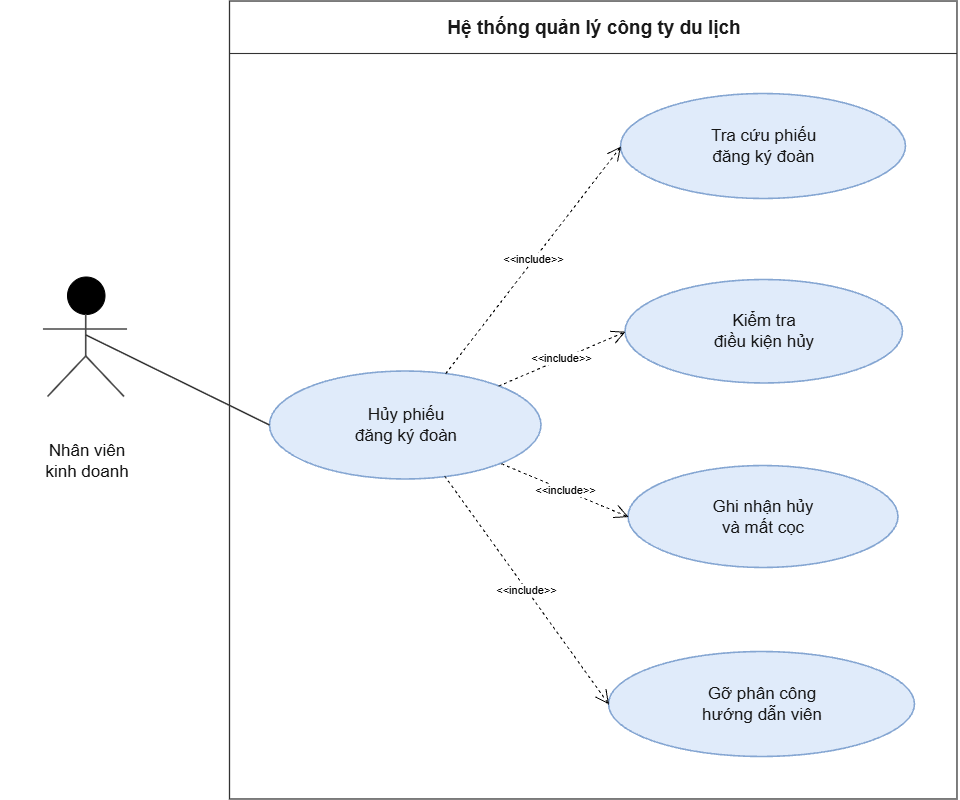

The diagram above was exported from draw.io. Its source (the exported page's mxGraphModel, read from the mxfile embedded in the PNG):
<mxGraphModel dx="1537" dy="837" grid="1" gridSize="10" guides="1" tooltips="1" connect="1" arrows="1" fold="1" page="1" pageScale="1" pageWidth="1100" pageHeight="920" math="0" shadow="0">
  <root>
    <mxCell id="0" />
    <mxCell id="1" parent="0" />
    <mxCell id="n1" parent="1" style="rounded=0;whiteSpace=wrap;html=1;fillColor=none;strokeColor=#333333;strokeWidth=1.3;" value="" vertex="1">
      <mxGeometry height="798" width="727.5" x="273" y="52.5" as="geometry" />
    </mxCell>
    <mxCell id="e2" edge="1" parent="1" style="endArrow=none;startArrow=none;strokeColor=#333333;strokeWidth=1.1;" value="">
      <mxGeometry relative="1" as="geometry">
        <mxPoint x="273" y="105" as="sourcePoint" />
        <mxPoint x="1000.5" y="105" as="targetPoint" />
      </mxGeometry>
    </mxCell>
    <mxCell id="n3" parent="1" style="text;whiteSpace=wrap;html=1;align=center;verticalAlign=middle;strokeColor=none;fillColor=none;fontColor=#1A1A1A;fontSize=19;fontFamily=Arial;fontStyle=1;" value="Hệ thống quản lý công ty du lịch" vertex="1">
      <mxGeometry height="40.5" width="660" x="307.5" y="60" as="geometry" />
    </mxCell>
    <mxCell id="n4" parent="1" style="ellipse;whiteSpace=wrap;html=1;fillColor=#000000;strokeColor=#000000;strokeWidth=1;" value="" vertex="1">
      <mxGeometry height="37.5" width="37.5" x="111" y="328.5" as="geometry" />
    </mxCell>
    <mxCell id="e5" edge="1" parent="1" style="strokeColor=#4A4A4A;strokeWidth=1.7;startArrow=none;endArrow=none;" value="">
      <mxGeometry relative="1" as="geometry">
        <mxPoint x="129.75" y="366" as="sourcePoint" />
        <mxPoint x="129.75" y="408" as="targetPoint" />
      </mxGeometry>
    </mxCell>
    <mxCell id="e6" edge="1" parent="1" style="strokeColor=#4A4A4A;strokeWidth=1.7;startArrow=none;endArrow=none;" value="">
      <mxGeometry relative="1" as="geometry">
        <mxPoint x="87" y="381" as="sourcePoint" />
        <mxPoint x="171" y="381" as="targetPoint" />
      </mxGeometry>
    </mxCell>
    <mxCell id="e7" edge="1" parent="1" style="strokeColor=#4A4A4A;strokeWidth=1.7;startArrow=none;endArrow=none;" value="">
      <mxGeometry relative="1" as="geometry">
        <mxPoint x="129.75" y="408" as="sourcePoint" />
        <mxPoint x="91.5" y="448.5" as="targetPoint" />
      </mxGeometry>
    </mxCell>
    <mxCell id="e8" edge="1" parent="1" style="strokeColor=#4A4A4A;strokeWidth=1.7;startArrow=none;endArrow=none;" value="">
      <mxGeometry relative="1" as="geometry">
        <mxPoint x="129.75" y="408" as="sourcePoint" />
        <mxPoint x="168" y="448.5" as="targetPoint" />
      </mxGeometry>
    </mxCell>
    <mxCell id="n9" parent="1" style="text;whiteSpace=wrap;html=1;align=center;verticalAlign=middle;strokeColor=none;fillColor=none;fontColor=#111111;fontSize=17;fontFamily=Arial;" value="Nhân viên&lt;br&gt;kinh doanh" vertex="1">
      <mxGeometry height="75" width="174" x="43.5" y="475.5" as="geometry" />
    </mxCell>
    <mxCell id="n10" parent="1" style="ellipse;whiteSpace=wrap;html=1;align=center;verticalAlign=middle;strokeColor=#85A6D2;strokeWidth=1.6;fillColor=#E0EBFA;fontColor=#171717;fontSize=17;fontFamily=Arial;" value="Hủy phiếu&lt;br&gt;đăng ký đoàn" vertex="1">
      <mxGeometry height="108" width="271.5" x="313.5" y="423" as="geometry" />
    </mxCell>
    <mxCell id="n11" parent="1" style="ellipse;whiteSpace=wrap;html=1;align=center;verticalAlign=middle;strokeColor=#85A6D2;strokeWidth=1.6;fillColor=#E0EBFA;fontColor=#171717;fontSize=17;fontFamily=Arial;" value="Tra cứu phiếu&lt;br&gt;đăng ký đoàn" vertex="1">
      <mxGeometry height="105" width="285" x="664.5" y="145.5" as="geometry" />
    </mxCell>
    <mxCell id="n12" parent="1" style="ellipse;whiteSpace=wrap;html=1;align=center;verticalAlign=middle;strokeColor=#85A6D2;strokeWidth=1.6;fillColor=#E0EBFA;fontColor=#171717;fontSize=17;fontFamily=Arial;" value="Kiểm tra&lt;br&gt;điều kiện hủy" vertex="1">
      <mxGeometry height="103.5" width="277.5" x="669" y="331.5" as="geometry" />
    </mxCell>
    <mxCell id="n13" parent="1" style="ellipse;whiteSpace=wrap;html=1;align=center;verticalAlign=middle;strokeColor=#85A6D2;strokeWidth=1.6;fillColor=#E0EBFA;fontColor=#171717;fontSize=17;fontFamily=Arial;" value="Ghi nhận hủy&lt;br&gt;và mất cọc" vertex="1">
      <mxGeometry height="102" width="270" x="672" y="517.5" as="geometry" />
    </mxCell>
    <mxCell id="n14" parent="1" style="ellipse;whiteSpace=wrap;html=1;align=center;verticalAlign=middle;strokeColor=#85A6D2;strokeWidth=1.6;fillColor=#E0EBFA;fontColor=#171717;fontSize=17;fontFamily=Arial;" value="Gỡ phân công&lt;br&gt;hướng dẫn viên" vertex="1">
      <mxGeometry height="105" width="306" x="652.5" y="703.5" as="geometry" />
    </mxCell>
    <mxCell id="e15" edge="1" parent="1" style="endArrow=none;startArrow=none;strokeColor=#333333;strokeWidth=1.55;entryX=0;entryY=0.5;entryDx=0;entryDy=0;" target="n10" value="">
      <mxGeometry relative="1" as="geometry">
        <mxPoint x="130" y="387" as="sourcePoint" />
        <mxPoint x="358.5" y="448.5" as="targetPoint" />
      </mxGeometry>
    </mxCell>
    <mxCell id="QcARpgwHeGE95OAtydqc-2" edge="1" parent="1" source="n10" style="endArrow=open;endSize=12;dashed=1;html=1;rounded=0;defaultLabelBackgroundColor=page;entryX=0;entryY=0.5;entryDx=0;entryDy=0;" target="n11" value="&amp;lt;&amp;lt;include&amp;gt;&amp;gt;">
      <mxGeometry relative="1" width="160" as="geometry">
        <mxPoint x="660" y="420" as="sourcePoint" />
        <mxPoint x="820" y="420" as="targetPoint" />
      </mxGeometry>
    </mxCell>
    <mxCell id="QcARpgwHeGE95OAtydqc-3" edge="1" parent="1" source="n10" style="endArrow=open;endSize=12;dashed=1;html=1;rounded=0;defaultLabelBackgroundColor=page;entryX=0;entryY=0.5;entryDx=0;entryDy=0;" target="n12" value="&amp;lt;&amp;lt;include&amp;gt;&amp;gt;">
      <mxGeometry relative="1" width="160" as="geometry">
        <mxPoint x="595" y="487" as="sourcePoint" />
        <mxPoint x="675" y="208" as="targetPoint" />
      </mxGeometry>
    </mxCell>
    <mxCell id="QcARpgwHeGE95OAtydqc-4" edge="1" parent="1" source="n10" style="endArrow=open;endSize=12;dashed=1;html=1;rounded=0;defaultLabelBackgroundColor=page;exitX=1;exitY=1;exitDx=0;exitDy=0;entryX=0;entryY=0.5;entryDx=0;entryDy=0;" target="n13" value="&amp;lt;&amp;lt;include&amp;gt;&amp;gt;">
      <mxGeometry relative="1" width="160" as="geometry">
        <mxPoint x="595" y="487" as="sourcePoint" />
        <mxPoint x="679" y="393" as="targetPoint" />
      </mxGeometry>
    </mxCell>
    <mxCell id="QcARpgwHeGE95OAtydqc-5" edge="1" parent="1" source="n10" style="endArrow=open;endSize=12;dashed=1;html=1;rounded=0;defaultLabelBackgroundColor=page;exitX=0.643;exitY=0.967;exitDx=0;exitDy=0;entryX=0;entryY=0.5;entryDx=0;entryDy=0;exitPerimeter=0;" target="n14" value="&amp;lt;&amp;lt;include&amp;gt;&amp;gt;">
      <mxGeometry relative="1" width="160" as="geometry">
        <mxPoint x="595" y="487" as="sourcePoint" />
        <mxPoint x="682" y="579" as="targetPoint" />
      </mxGeometry>
    </mxCell>
  </root>
</mxGraphModel>